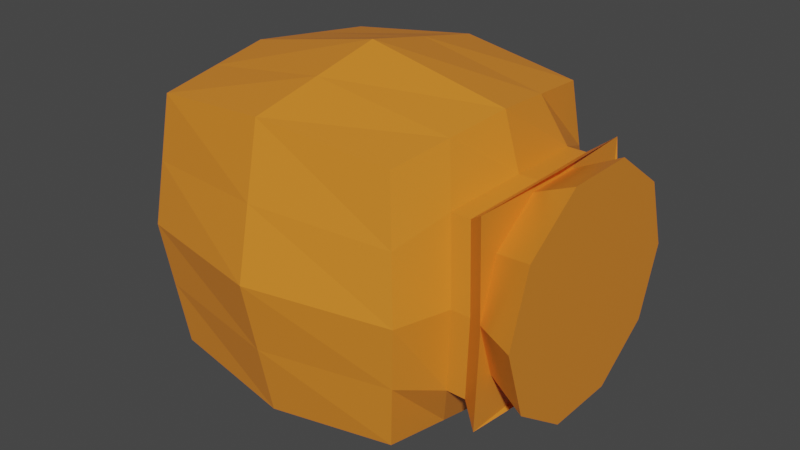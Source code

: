 # Source: popper.blend  (saved by Blender 2.92.15; exported with 4.5.12 LTS)
import bpy
from mathutils import Matrix  # noqa: F401  (used for matrix-valued properties, if any)

bpy.ops.wm.read_factory_settings(use_empty=True)
scene = bpy.context.scene
scene.name = 'Scene'

# ---- collections
col_collection = bpy.data.collections.new('Collection'); scene.collection.children.link(col_collection)

# ---- materials (node trees are filled in below, after node groups)
mat_material = bpy.data.materials.new('Material')
mat_material.alpha_threshold = 0.0
mat_material.use_transparent_shadow = False
mat_material.line_color = (0.0, 0.0, 0.0, 1.0)

# ---- material node trees
mat_material.use_nodes = True; mat_material.node_tree.nodes.clear()
_N = mat_material.node_tree.nodes; _L = mat_material.node_tree.links
n0 = _N.new('ShaderNodeOutputMaterial'); n0.name = 'Material Output'; n0.location = (300, 300)
n1 = _N.new('ShaderNodeBsdfPrincipled'); n1.name = 'Principled BSDF'; n1.location = (10, 300)
n1.distribution = 'GGX'
n1.subsurface_method = 'BURLEY'
n1.inputs[0].default_value = (0.8, 0.2452, 0.02461, 1.0)
n1.inputs[2].default_value = 0.4
n1.inputs[3].default_value = 1.45
n1.inputs[27].default_value = (0.0, 0.0, 0.0, 1.0)
n1.inputs[28].default_value = 1.0
_L.new(n1.outputs[0], n0.inputs[0])
n0.is_active_output = True

# ---- world
world_world = bpy.data.worlds.new('World'); scene.world = world_world
world_world.use_nodes = True; world_world.node_tree.nodes.clear()
_N = world_world.node_tree.nodes; _L = world_world.node_tree.links
n0 = _N.new('ShaderNodeOutputWorld'); n0.name = 'World Output'; n0.location = (300, 300)
n1 = _N.new('ShaderNodeBackground'); n1.name = 'Background'; n1.location = (10, 300)
n1.inputs[0].default_value = (0.05088, 0.05088, 0.05088, 1.0)
_L.new(n1.outputs[0], n0.inputs[0])
n0.is_active_output = True
world_world.color = (0.05088, 0.05088, 0.05088)
world_world.use_sun_shadow = False
world_world.sun_shadow_jitter_overblur = 0.0

# ---- meshes
me_cube = bpy.data.meshes.new('Cube')
me_cube.from_pydata([(0.6923, 0.6923, 0.6923), (0.6923, 0.6923, -0.6923), (0.6923, -0.6923, 0.6923), (0.6923, -0.6923, -0.6923), (-0.6923, 0.6923, 0.6923), (-0.6923, 0.6923, -0.6923), (-0.6923, -0.6923, 0.6923), (-0.6923, -0.6923, -0.6923), (-0.7701, 0.0, -0.7701), (0.0, 0.7701, -0.7701), (0.7701, 0.7701, 1.467e-07), (-0.7701, -0.7701, 1.467e-07), (0.7701, -0.7701, 1.467e-07), (-0.7701, 0.7701, 1.467e-07), (0.0, -0.7701, 0.7701), (0.7701, 0.0, 0.7701), (0.0, -0.7701, -0.7701), (-0.7701, 0.0, 0.7701), (0.0, 0.7701, 0.7701), (0.7701, 0.0, -0.7701), (0.0, 0.9295, 1.467e-07), (0.0, 0.0, -0.9295), (-0.9295, 0.0, 1.467e-07), (0.0, -0.9295, 1.467e-07), (0.0, 0.0, 0.9295), (-0.7312, 0.3461, 0.7312), (0.7312, 0.3461, -0.7312), (-0.7312, 0.3461, -0.7312), (0.7312, 0.3461, 0.7312), (0.8575, 0.4804, 1.24e-07), (0.0, 0.385, -0.8498), (-0.8498, 0.385, 1.467e-07), (0.0, 0.385, 0.8498), (0.7312, 0.7312, -0.3461), (0.7312, -0.7312, -0.3461), (-0.7312, 0.7312, -0.3461), (-0.7312, -0.7312, -0.3461), (0.0, 0.8498, -0.385), (0.8575, 0.0, -0.4804), (-0.8498, 0.0, -0.385), (0.0, -0.8498, -0.385), (-0.7905, 0.3656, -0.3656), (0.8261, 0.4561, -0.4561), (-0.7312, -0.3461, -0.7312), (0.7312, -0.3461, 0.7312), (-0.7312, -0.3461, 0.7312), (0.7312, -0.3461, -0.7312), (0.8575, -0.4804, 1.24e-07), (0.0, -0.385, -0.8498), (-0.8498, -0.385, 1.467e-07), (0.0, -0.385, 0.8498), (-0.7905, -0.3656, -0.3656), (0.8261, -0.4561, -0.4561), (-0.7312, -0.7312, 0.3461), (0.7312, 0.7312, 0.3461), (0.7312, -0.7312, 0.3461), (-0.7312, 0.7312, 0.3461), (0.0, 0.8498, 0.385), (0.8575, 0.0, 0.4804), (-0.8498, 0.0, 0.385), (0.0, -0.8498, 0.385), (0.8261, 0.4561, 0.4561), (-0.7905, 0.3656, 0.3656), (-0.7905, -0.3656, 0.3656), (0.8261, -0.4561, 0.4561), (0.9621, 0.4804, 1.24e-07), (0.9621, 0.0, -0.4804), (0.9307, 0.4561, -0.4561), (0.9621, -0.4804, 1.24e-07), (0.9307, -0.4561, -0.4561), (0.9621, 0.0, 0.4804), (0.9307, 0.4561, 0.4561), (0.9307, -0.4561, 0.4561), (1.077, 0.5668, 1.463e-07), (1.077, 6.696e-10, -0.5668), (1.04, 0.5381, -0.5381), (1.077, -0.5668, 1.463e-07), (1.04, -0.5381, -0.5381), (1.077, 6.696e-10, 0.5668), (1.04, 0.5381, 0.5381), (1.04, -0.5381, 0.5381), (1.266, 0.63, 0.01197), (1.266, 0.5097, 0.3823), (1.266, 0.1947, 0.6111), (1.266, -0.1947, 0.6111), (1.266, -0.5097, 0.3823), (1.266, -0.63, 0.01197), (1.266, -0.5097, -0.3583), (1.266, -0.1947, -0.5872), (1.266, 0.1947, -0.5872), (1.266, 0.5097, -0.3583), (-0.01427, 8.882e-16, 0.01197)], [], [(50, 45, 6, 14), (60, 14, 6, 53), (62, 25, 4, 56), (48, 46, 3, 16), (64, 44, 2, 55), (57, 18, 0, 54), (37, 20, 10, 33), (35, 13, 20, 37), (56, 4, 18, 57), (52, 47, 12, 34), (61, 28, 15, 58), (43, 48, 16, 7), (27, 30, 21, 8), (30, 26, 19, 21), (41, 31, 13, 35), (51, 49, 22, 39), (63, 45, 17, 59), (40, 23, 11, 36), (34, 12, 23, 40), (55, 2, 14, 60), (44, 50, 14, 2), (28, 32, 24, 15), (32, 25, 17, 24), (18, 4, 25, 32), (0, 18, 32, 28), (39, 22, 31, 41), (9, 1, 26, 30), (5, 9, 30, 27), (54, 0, 28, 61), (33, 10, 29, 42), (59, 17, 25, 62), (1, 33, 42, 26), (8, 39, 41, 27), (3, 34, 40, 16), (16, 40, 36, 7), (43, 51, 39, 8), (27, 41, 35, 5), (26, 42, 38, 19), (46, 52, 34, 3), (5, 35, 37, 9), (9, 37, 33, 1), (19, 38, 52, 46), (7, 36, 51, 43), (15, 24, 50, 44), (53, 6, 45, 63), (36, 11, 49, 51), (8, 21, 48, 43), (52, 38, 66, 69), (58, 15, 44, 64), (21, 19, 46, 48), (24, 17, 45, 50), (11, 53, 63, 49), (22, 59, 62, 31), (10, 54, 61, 29), (12, 55, 60, 23), (49, 63, 59, 22), (13, 56, 57, 20), (20, 57, 54, 10), (47, 64, 55, 12), (31, 62, 56, 13), (23, 60, 53, 11), (68, 69, 77, 76), (61, 58, 70, 71), (47, 52, 69, 68), (29, 61, 71, 65), (42, 29, 65, 67), (58, 64, 72, 70), (38, 42, 67, 66), (64, 47, 68, 72), (73, 79, 78, 80, 76, 77, 74, 75), (66, 67, 75, 74), (65, 71, 79, 73), (71, 70, 78, 79), (72, 68, 76, 80), (69, 66, 74, 77), (67, 65, 73, 75), (70, 72, 80, 78), (81, 91, 82), (82, 91, 83), (83, 91, 84), (84, 91, 85), (85, 91, 86), (86, 91, 87), (87, 91, 88), (88, 91, 89), (81, 82, 83, 84, 85, 86, 87, 88, 89, 90), (89, 91, 90), (90, 91, 81)])
_uv = me_cube.uv_layers.new(name='UVMap')
_uv.uv.foreach_set('vector', [0.75, 0.6875, 0.875, 0.6875, 0.875, 0.75, 0.75, 0.75, 0.5625, 0.875, 0.625, 0.875, 0.625, 1.0, 0.5625, 1.0, 0.5625, 0.1875, 0.625, 0.1875, 0.625, 0.25, 0.5625, 0.25, 0.25, 0.6875, 0.375, 0.6875, 0.375, 0.75, 0.25, 0.75, 0.5625, 0.6875, 0.625, 0.6875, 0.625, 0.75, 0.5625, 0.75, 0.5625, 0.375, 0.625, 0.375, 0.625, 0.5, 0.5625, 0.5, 0.4375, 0.375, 0.5, 0.375, 0.5, 0.5, 0.4375, 0.5, 0.4375, 0.25, 0.5, 0.25, 0.5, 0.375, 0.4375, 0.375, 0.5625, 0.25, 0.625, 0.25, 0.625, 0.375, 0.5625, 0.375, 0.4375, 0.6875, 0.5, 0.6875, 0.5, 0.75, 0.4375, 0.75, 0.5625, 0.5625, 0.625, 0.5625, 0.625, 0.625, 0.5625, 0.625, 0.125, 0.6875, 0.25, 0.6875, 0.25, 0.75, 0.125, 0.75, 0.125, 0.5625, 0.25, 0.5625, 0.25, 0.625, 0.125, 0.625, 0.25, 0.5625, 0.375, 0.5625, 0.375, 0.625, 0.25, 0.625, 0.4375, 0.1875, 0.5, 0.1875, 0.5, 0.25, 0.4375, 0.25, 0.4375, 0.0625, 0.5, 0.0625, 0.5, 0.125, 0.4375, 0.125, 0.5625, 0.0625, 0.625, 0.0625, 0.625, 0.125, 0.5625, 0.125, 0.4375, 0.875, 0.5, 0.875, 0.5, 1.0, 0.4375, 1.0, 0.4375, 0.75, 0.5, 0.75, 0.5, 0.875, 0.4375, 0.875, 0.5625, 0.75, 0.625, 0.75, 0.625, 0.875, 0.5625, 0.875, 0.625, 0.6875, 0.75, 0.6875, 0.75, 0.75, 0.625, 0.75, 0.625, 0.5625, 0.75, 0.5625, 0.75, 0.625, 0.625, 0.625, 0.75, 0.5625, 0.875, 0.5625, 0.875, 0.625, 0.75, 0.625, 0.75, 0.5, 0.875, 0.5, 0.875, 0.5625, 0.75, 0.5625, 0.625, 0.5, 0.75, 0.5, 0.75, 0.5625, 0.625, 0.5625, 0.4375, 0.125, 0.5, 0.125, 0.5, 0.1875, 0.4375, 0.1875, 0.25, 0.5, 0.375, 0.5, 0.375, 0.5625, 0.25, 0.5625, 0.125, 0.5, 0.25, 0.5, 0.25, 0.5625, 0.125, 0.5625, 0.5625, 0.5, 0.625, 0.5, 0.625, 0.5625, 0.5625, 0.5625, 0.4375, 0.5, 0.5, 0.5, 0.5, 0.5625, 0.4375, 0.5625, 0.5625, 0.125, 0.625, 0.125, 0.625, 0.1875, 0.5625, 0.1875, 0.375, 0.5, 0.4375, 0.5, 0.4375, 0.5625, 0.375, 0.5625, 0.375, 0.125, 0.4375, 0.125, 0.4375, 0.1875, 0.375, 0.1875, 0.375, 0.75, 0.4375, 0.75, 0.4375, 0.875, 0.375, 0.875, 0.375, 0.875, 0.4375, 0.875, 0.4375, 1.0, 0.375, 1.0, 0.375, 0.0625, 0.4375, 0.0625, 0.4375, 0.125, 0.375, 0.125, 0.375, 0.1875, 0.4375, 0.1875, 0.4375, 0.25, 0.375, 0.25, 0.375, 0.5625, 0.4375, 0.5625, 0.4375, 0.625, 0.375, 0.625, 0.375, 0.6875, 0.4375, 0.6875, 0.4375, 0.75, 0.375, 0.75, 0.375, 0.25, 0.4375, 0.25, 0.4375, 0.375, 0.375, 0.375, 0.375, 0.375, 0.4375, 0.375, 0.4375, 0.5, 0.375, 0.5, 0.375, 0.625, 0.4375, 0.625, 0.4375, 0.6875, 0.375, 0.6875, 0.375, 0.0, 0.4375, 0.0, 0.4375, 0.0625, 0.375, 0.0625, 0.625, 0.625, 0.75, 0.625, 0.75, 0.6875, 0.625, 0.6875, 0.5625, 0.0, 0.625, 0.0, 0.625, 0.0625, 0.5625, 0.0625, 0.4375, 0.0, 0.5, 0.0, 0.5, 0.0625, 0.4375, 0.0625, 0.125, 0.625, 0.25, 0.625, 0.25, 0.6875, 0.125, 0.6875, 0.4375, 0.6875, 0.4375, 0.625, 0.4375, 0.625, 0.4375, 0.6875, 0.5625, 0.625, 0.625, 0.625, 0.625, 0.6875, 0.5625, 0.6875, 0.25, 0.625, 0.375, 0.625, 0.375, 0.6875, 0.25, 0.6875, 0.75, 0.625, 0.875, 0.625, 0.875, 0.6875, 0.75, 0.6875, 0.5, 0.0, 0.5625, 0.0, 0.5625, 0.0625, 0.5, 0.0625, 0.5, 0.125, 0.5625, 0.125, 0.5625, 0.1875, 0.5, 0.1875, 0.5, 0.5, 0.5625, 0.5, 0.5625, 0.5625, 0.5, 0.5625, 0.5, 0.75, 0.5625, 0.75, 0.5625, 0.875, 0.5, 0.875, 0.5, 0.0625, 0.5625, 0.0625, 0.5625, 0.125, 0.5, 0.125, 0.5, 0.25, 0.5625, 0.25, 0.5625, 0.375, 0.5, 0.375, 0.5, 0.375, 0.5625, 0.375, 0.5625, 0.5, 0.5, 0.5, 0.5, 0.6875, 0.5625, 0.6875, 0.5625, 0.75, 0.5, 0.75, 0.5, 0.1875, 0.5625, 0.1875, 0.5625, 0.25, 0.5, 0.25, 0.5, 0.875, 0.5625, 0.875, 0.5625, 1.0, 0.5, 1.0, 0.5, 0.6875, 0.4375, 0.6875, 0.4375, 0.6875, 0.5, 0.6875, 0.5625, 0.5625, 0.5625, 0.625, 0.5625, 0.625, 0.5625, 0.5625, 0.5, 0.6875, 0.4375, 0.6875, 0.4375, 0.6875, 0.5, 0.6875, 0.5, 0.5625, 0.5625, 0.5625, 0.5625, 0.5625, 0.5, 0.5625, 0.4375, 0.5625, 0.5, 0.5625, 0.5, 0.5625, 0.4375, 0.5625, 0.5625, 0.625, 0.5625, 0.6875, 0.5625, 0.6875, 0.5625, 0.625, 0.4375, 0.625, 0.4375, 0.5625, 0.4375, 0.5625, 0.4375, 0.625, 0.5625, 0.6875, 0.5, 0.6875, 0.5, 0.6875, 0.5625, 0.6875, 0.5, 0.5625, 0.5625, 0.5625, 0.5625, 0.625, 0.5625, 0.6875, 0.5, 0.6875, 0.4375, 0.6875, 0.4375, 0.625, 0.4375, 0.5625, 0.4375, 0.625, 0.4375, 0.5625, 0.4375, 0.5625, 0.4375, 0.625, 0.5, 0.5625, 0.5625, 0.5625, 0.5625, 0.5625, 0.5, 0.5625, 0.5625, 0.5625, 0.5625, 0.625, 0.5625, 0.625, 0.5625, 0.5625, 0.5625, 0.6875, 0.5, 0.6875, 0.5, 0.6875, 0.5625, 0.6875, 0.4375, 0.6875, 0.4375, 0.625, 0.4375, 0.625, 0.4375, 0.6875, 0.4375, 0.5625, 0.5, 0.5625, 0.5, 0.5625, 0.4375, 0.5625, 0.5625, 0.625, 0.5625, 0.6875, 0.5625, 0.6875, 0.5625, 0.625, 0.25, 0.49, 0.25, 0.25, 0.3911, 0.4442, 0.3911, 0.4442, 0.25, 0.25, 0.4783, 0.3242, 0.4783, 0.3242, 0.25, 0.25, 0.4783, 0.1758, 0.4783, 0.1758, 0.25, 0.25, 0.3911, 0.05584, 0.3911, 0.05584, 0.25, 0.25, 0.25, 0.01, 0.25, 0.01, 0.25, 0.25, 0.1089, 0.05584, 0.1089, 0.05584, 0.25, 0.25, 0.02175, 0.1758, 0.02175, 0.1758, 0.25, 0.25, 0.02175, 0.3242, 0.75, 0.49, 0.8911, 0.4442, 0.9783, 0.3242, 0.9783, 0.1758, 0.8911, 0.05584, 0.75, 0.01, 0.6089, 0.05584, 0.5217, 0.1758, 0.5217, 0.3242, 0.6089, 0.4442, 0.02175, 0.3242, 0.25, 0.25, 0.1089, 0.4442, 0.1089, 0.4442, 0.25, 0.25, 0.25, 0.49])
me_cube.materials.append(mat_material)
me_cube.use_remesh_preserve_volume = False
me_cube.use_remesh_preserve_attributes = False
me_cube.use_mirror_vertex_groups = False
me_cube.update()

# ---- objects
ob_cube = bpy.data.objects.new('Cube', me_cube)

# ---- transforms, parenting, visibility, modifiers, constraints
ob_cube.location = (0.0, 0.0, 3.706)
ob_cube.lock_rotations_4d = False
ob_cube.empty_display_type = 'ARROWS'
ob_cube.lineart.crease_threshold = 0.0

# ---- collection membership
col_collection.objects.link(ob_cube)

# ---- scene / render settings (as saved in the file)
scene.frame_start = 1; scene.frame_end = 250; scene.frame_set(1)
scene.render.engine = 'BLENDER_EEVEE_NEXT'
scene.cycles.use_denoising = False
scene.cycles.samples = 128
scene.cycles.sampling_pattern = 'TABULATED_SOBOL'
scene.cycles.use_adaptive_sampling = False
scene.cycles.use_light_tree = False
scene.view_settings.view_transform = 'Filmic'
bpy.context.view_layer.update()

# ---- added for rendering (the .blend has no active camera and no usable light): camera, sun
cam_auto = bpy.data.cameras.new('AutoCamera')
cam_auto.lens = 50.0
cam_auto.sensor_width = 36.0
cam_auto.clip_end = 1000.0
ob_auto_camera = bpy.data.objects.new('AutoCamera', cam_auto)
scene.collection.objects.link(ob_auto_camera)
ob_auto_camera.location = (3.33713, -3.80285, 6.24079)
ob_auto_camera.rotation_euler = (1.09748, -7.21219e-08, 0.694738)
scene.camera = ob_auto_camera
light_auto_sun = bpy.data.lights.new('AutoSun', 'SUN')
light_auto_sun.energy = 3.0
light_auto_sun.angle = 0.0523599
ob_auto_sun = bpy.data.objects.new('AutoSun', light_auto_sun)
scene.collection.objects.link(ob_auto_sun)
ob_auto_sun.rotation_euler = (0.872665, 0.174533, 0.523599)
bpy.context.view_layer.update()
